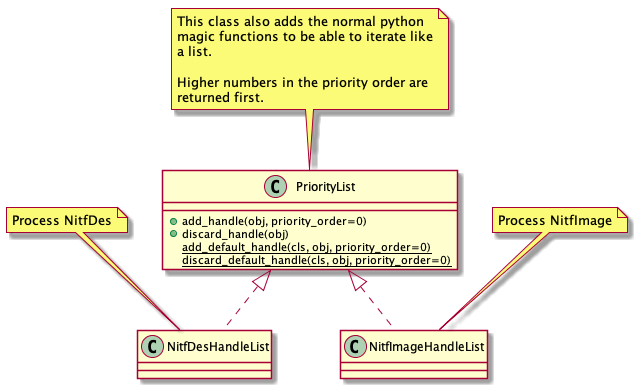

The diagram above was rendered by PlantUML. Its source (embedded in the PNG):
@startuml
class PriorityList {
   +add_handle(obj, priority_order=0)
   +discard_handle(obj)
   {static} add_default_handle(cls, obj, priority_order=0)
   {static} discard_default_handle(cls, obj, priority_order=0)
}
note top
   This class also adds the normal python
   magic functions to be able to iterate like
   a list.

   Higher numbers in the priority order are
   returned first.
end note

class NitfDesHandleList
note top
   Process NitfDes
end note

class NitfImageHandleList
note top
   Process NitfImage
end note

PriorityList <|.. NitfDesHandleList
PriorityList <|.. NitfImageHandleList

@enduml